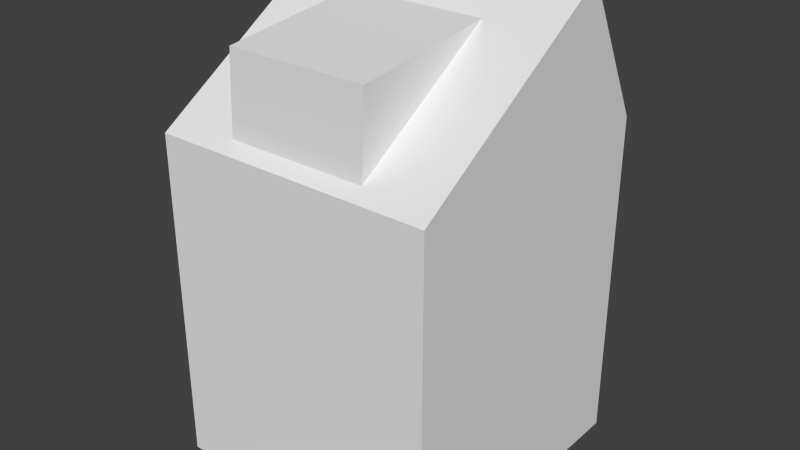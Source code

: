 # Source: house_3c.blend  (saved by Blender 2.66.1; exported with 4.5.12 LTS)
import bpy
from mathutils import Matrix  # noqa: F401  (used for matrix-valued properties, if any)

bpy.ops.wm.read_factory_settings(use_empty=True)
scene = bpy.context.scene
scene.name = 'Scene'

# ---- collections
col_collection_1 = bpy.data.collections.new('Collection 1'); scene.collection.children.link(col_collection_1)

# ---- materials (node trees are filled in below, after node groups)
mat_house_3c = bpy.data.materials.new('house_3c')
mat_house_3c.alpha_threshold = 0.0
mat_house_3c.use_transparent_shadow = False
mat_house_3c.roughness = 0.5
mat_house_3c.specular_intensity = 0.0
mat_house_3c.line_color = (0.0, 0.0, 0.0, 1.0)

# ---- material node trees

# ---- world
world_world = bpy.data.worlds.new('World'); scene.world = world_world
world_world.color = (0.05088, 0.05088, 0.05088)
world_world.use_sun_shadow = False
world_world.sun_shadow_jitter_overblur = 0.0
world_world.cycles.sampling_method = 'MANUAL'
world_world.cycles.sample_map_resolution = 256

# ---- meshes
me_house_3c = bpy.data.meshes.new('house_3c')
me_house_3c.from_pydata([(1.0, 1.0, -1.0), (1.0, -1.0, -1.0), (-1.0, -1.0, -1.0), (-1.0, 1.0, -1.0), (1.0, 1.0, 1.365), (1.0, -1.0, 1.365), (-1.0, -1.0, 1.365), (-1.0, 1.0, 1.365), (1.0, 0.4977, 2.344), (-1.0, 0.4977, 2.344), (1.0, -0.2511, 1.855), (-1.0, -0.2511, 1.855), (-1.192e-07, 0.4977, 2.344), (1.0, -0.6256, 1.61), (0.5, -1.0, 1.365), (-1.0, -0.6256, 1.61), (0.5, 0.4977, 2.344), (1.0, 0.1233, 2.099), (-0.5, -1.0, 1.365), (-1.0, 0.1233, 2.099), (-0.5, 0.4977, 2.344), (0.5, 0.1233, 2.099), (-0.5, 0.1233, 2.099), (1.0, -0.8128, 1.488), (0.75, -1.0, 1.365), (-1.0, -0.8128, 1.488), (0.75, 0.4977, 2.344), (1.0, 0.3105, 2.222), (-0.75, -1.0, 1.365), (-1.0, 0.3105, 2.222), (-0.75, 0.4977, 2.344), (1.0, -0.4384, 1.732), (-1.0, -0.4384, 1.732), (0.25, 0.4977, 2.344), (1.0, -0.06392, 1.977), (-1.0, -0.06392, 1.977), (-0.25, 0.4977, 2.344), (-0.5, -0.8798, 1.983), (0.5, -0.8798, 1.983), (-0.5, -0.9064, 1.426), (0.5, -0.9064, 1.426)], [], [(0, 1, 2, 3), (4, 8, 27, 17, 34, 10, 31, 13, 23, 5), (1, 5, 24, 14, 18, 28, 6, 2), (6, 25, 15, 32, 11, 35, 19, 29, 9, 7), (4, 0, 3, 7), (7, 9, 30, 20, 36, 12, 33, 16, 26, 8, 4), (0, 4, 5, 1), (2, 6, 7, 3), (21, 38, 40), (21, 22, 37, 38), (39, 18, 14, 40), (37, 39, 40, 38), (22, 21, 40, 14, 24, 5, 23, 13, 31, 10, 34, 17, 27, 8, 26, 16, 33, 12, 36, 20, 30, 9, 29, 19, 35, 11, 32, 15, 25, 6, 28, 18, 39), (37, 22, 39)])
_uv = me_house_3c.uv_layers.new(name='UVMap')
_uv.uv.foreach_set('vector', [0.0006482, 0.522, 0.3094, 0.521, 0.3104, 0.8298, 0.001595, 0.8308, 0.9302, 0.3652, 0.8531, 0.5166, 0.8241, 0.4978, 0.7952, 0.4789, 0.7662, 0.4601, 0.7373, 0.4413, 0.7083, 0.4225, 0.6793, 0.4037, 0.6504, 0.3849, 0.6214, 0.3661, 0.3115, 0.8826, 0.3104, 0.5175, 0.349, 0.5174, 0.3876, 0.5173, 0.542, 0.5168, 0.5806, 0.5167, 0.6192, 0.5166, 0.6203, 0.8816, 0.6192, 0.3661, 0.5902, 0.3849, 0.5612, 0.4037, 0.5323, 0.4225, 0.5033, 0.4413, 0.4744, 0.4601, 0.4454, 0.4789, 0.4164, 0.4978, 0.3875, 0.5166, 0.3104, 0.3652, 0.3093, 0.1651, 0.3104, 0.5201, 0.001596, 0.521, 0.0005066, 0.1661, 0.0005066, 0.1661, 0.0, 0.0009473, 0.0386, 0.0008289, 0.0772, 0.0007105, 0.1158, 0.0005921, 0.1544, 0.0004736, 0.193, 0.0003552, 0.2316, 0.0002368, 0.2702, 0.0001184, 0.3088, 0.0, 0.3093, 0.1651, 0.9291, 0.0, 0.9302, 0.3652, 0.6214, 0.3661, 0.6203, 0.0009473, 0.6203, 0.0009474, 0.6192, 0.3661, 0.3104, 0.3652, 0.3115, 0.0, 0.9636, 0.8611, 0.8943, 0.7215, 0.9641, 0.6712, 0.6893, 0.7488, 0.6888, 0.5944, 0.8373, 0.5939, 0.8377, 0.7483, 0.8765, 0.5938, 0.8936, 0.5938, 0.894, 0.7481, 0.877, 0.7482, 0.8947, 0.5166, 0.9808, 0.5168, 0.9803, 0.6712, 0.8943, 0.671, 0.6888, 0.5944, 0.6893, 0.7488, 0.877, 0.7482, 0.894, 0.7481, 0.8941, 0.7867, 0.8943, 0.8253, 0.8601, 0.8254, 0.826, 0.8256, 0.7919, 0.8257, 0.7577, 0.8258, 0.7236, 0.8259, 0.6895, 0.826, 0.6554, 0.8261, 0.6212, 0.8262, 0.6211, 0.7876, 0.621, 0.749, 0.6209, 0.7104, 0.6208, 0.6718, 0.6206, 0.6332, 0.6205, 0.5946, 0.6204, 0.556, 0.6203, 0.5174, 0.6544, 0.5173, 0.6885, 0.5172, 0.7227, 0.5171, 0.7568, 0.517, 0.7909, 0.5169, 0.8251, 0.5168, 0.8592, 0.5167, 0.8933, 0.5166, 0.8934, 0.5552, 0.8936, 0.5938, 0.8765, 0.5938, 1.0, 0.3769, 0.9306, 0.5166, 0.9302, 0.3266])
me_house_3c.materials.append(mat_house_3c)
me_house_3c.use_remesh_preserve_volume = False
me_house_3c.use_remesh_preserve_attributes = False
me_house_3c.use_mirror_vertex_groups = False
me_house_3c.use_paint_bone_selection = False
me_house_3c.use_paint_mask = True
me_house_3c.update()

# ---- objects
ob_house_3c = bpy.data.objects.new('house_3c', me_house_3c)

# ---- transforms, parenting, visibility, modifiers, constraints
ob_house_3c.location = (0.0, 0.0, 1.0)
ob_house_3c.scale = (1.0, 1.01, 1.0)
ob_house_3c.lock_rotations_4d = False
ob_house_3c.empty_display_type = 'ARROWS'
ob_house_3c.lineart.crease_threshold = 0.0

# ---- collection membership
col_collection_1.objects.link(ob_house_3c)

# ---- scene / render settings (as saved in the file)
scene.frame_start = 1; scene.frame_end = 250; scene.frame_set(1)
scene.render.engine = 'BLENDER_EEVEE_NEXT'
scene.render.image_settings.color_mode = 'RGB'
scene.render.image_settings.compression = 90
scene.render.resolution_percentage = 50
scene.render.dither_intensity = 0.0
scene.render.bake_margin = 2
scene.cycles.use_denoising = False
scene.cycles.samples = 10
scene.cycles.sampling_pattern = 'TABULATED_SOBOL'
scene.cycles.light_sampling_threshold = 0.0
scene.cycles.use_adaptive_sampling = False
scene.cycles.use_light_tree = False
scene.cycles.blur_glossy = 0.0
scene.cycles.volume_bounces = 1
scene.cycles.pixel_filter_type = 'GAUSSIAN'
scene.cycles.sample_clamp_indirect = 0.0
scene.view_settings.view_transform = 'Standard'
bpy.context.view_layer.update()

# ---- added for rendering (the .blend has no active camera and no usable light): camera, sun
cam_auto = bpy.data.cameras.new('AutoCamera')
cam_auto.lens = 50.0
cam_auto.sensor_width = 36.0
cam_auto.clip_end = 1000.0
ob_auto_camera = bpy.data.objects.new('AutoCamera', cam_auto)
scene.collection.objects.link(ob_auto_camera)
ob_auto_camera.location = (4.06089, -4.87307, 4.92081)
ob_auto_camera.rotation_euler = (1.09748, -7.21219e-08, 0.694738)
scene.camera = ob_auto_camera
light_auto_sun = bpy.data.lights.new('AutoSun', 'SUN')
light_auto_sun.energy = 3.0
light_auto_sun.angle = 0.0523599
ob_auto_sun = bpy.data.objects.new('AutoSun', light_auto_sun)
scene.collection.objects.link(ob_auto_sun)
ob_auto_sun.rotation_euler = (0.872665, 0.174533, 0.523599)
bpy.context.view_layer.update()
